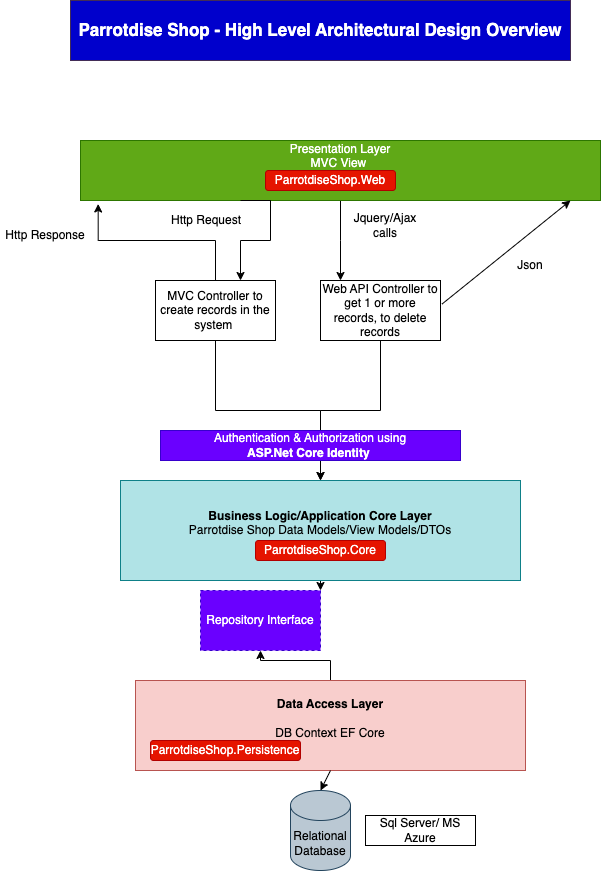

The diagram above was exported from draw.io. Its source (the exported page's mxGraphModel, read from the mxfile embedded in the PNG):
<mxGraphModel dx="954" dy="642" grid="1" gridSize="10" guides="1" tooltips="1" connect="1" arrows="1" fold="1" page="1" pageScale="1" pageWidth="850" pageHeight="1100" math="0" shadow="0">
  <root>
    <mxCell id="0" />
    <mxCell id="1" parent="0" />
    <mxCell id="Z8c-RhYuNlRda2ok92fc-1" value="Relational Database" style="shape=cylinder3;whiteSpace=wrap;html=1;boundedLbl=1;backgroundOutline=1;size=15;fillColor=#bac8d3;strokeColor=#23445d;" parent="1" vertex="1">
      <mxGeometry x="410" y="990" width="60" height="80" as="geometry" />
    </mxCell>
    <mxCell id="Z8c-RhYuNlRda2ok92fc-2" value="Sql Server/ MS Azure&lt;br&gt;" style="text;html=1;strokeColor=black;fillColor=none;align=center;verticalAlign=middle;whiteSpace=wrap;rounded=0;" parent="1" vertex="1">
      <mxGeometry x="485" y="1015" width="110" height="30" as="geometry" />
    </mxCell>
    <mxCell id="Z8c-RhYuNlRda2ok92fc-19" value="" style="edgeStyle=orthogonalEdgeStyle;rounded=0;orthogonalLoop=1;jettySize=auto;html=1;" parent="1" source="Z8c-RhYuNlRda2ok92fc-5" target="Z8c-RhYuNlRda2ok92fc-9" edge="1">
      <mxGeometry relative="1" as="geometry" />
    </mxCell>
    <mxCell id="Z8c-RhYuNlRda2ok92fc-5" value="&lt;b&gt;Data Access Layer&lt;br&gt;&lt;/b&gt;&lt;br&gt;DB Context EF Core&lt;br&gt;&lt;br&gt;" style="rounded=0;whiteSpace=wrap;html=1;fillColor=#f8cecc;strokeColor=#b85450;" parent="1" vertex="1">
      <mxGeometry x="255" y="880" width="390" height="90" as="geometry" />
    </mxCell>
    <mxCell id="Z8c-RhYuNlRda2ok92fc-6" value="" style="endArrow=classic;html=1;rounded=0;entryX=0.5;entryY=0;entryDx=0;entryDy=0;entryPerimeter=0;exitX=0.5;exitY=1;exitDx=0;exitDy=0;" parent="1" source="Z8c-RhYuNlRda2ok92fc-5" target="Z8c-RhYuNlRda2ok92fc-1" edge="1">
      <mxGeometry width="50" height="50" relative="1" as="geometry">
        <mxPoint x="430" y="910" as="sourcePoint" />
        <mxPoint x="450" y="730" as="targetPoint" />
      </mxGeometry>
    </mxCell>
    <mxCell id="Z8c-RhYuNlRda2ok92fc-11" value="" style="edgeStyle=orthogonalEdgeStyle;rounded=0;orthogonalLoop=1;jettySize=auto;html=1;" parent="1" source="Z8c-RhYuNlRda2ok92fc-8" target="Z8c-RhYuNlRda2ok92fc-9" edge="1">
      <mxGeometry relative="1" as="geometry">
        <Array as="points">
          <mxPoint x="440" y="740" />
          <mxPoint x="440" y="740" />
        </Array>
      </mxGeometry>
    </mxCell>
    <mxCell id="Z8c-RhYuNlRda2ok92fc-8" value="&lt;b&gt;Business Logic/Application Core Layer&lt;br&gt;&lt;/b&gt;Parrotdise Shop Data Models/View Models/DTOs&lt;br&gt;&lt;br&gt;" style="rounded=0;whiteSpace=wrap;html=1;fillColor=#b0e3e6;strokeColor=#0e8088;" parent="1" vertex="1">
      <mxGeometry x="240" y="680" width="400" height="100" as="geometry" />
    </mxCell>
    <mxCell id="Z8c-RhYuNlRda2ok92fc-9" value="Repository Interface&lt;br&gt;" style="rounded=0;whiteSpace=wrap;html=1;dashed=1;fillColor=#6a00ff;strokeColor=#3700CC;fontColor=#ffffff;" parent="1" vertex="1">
      <mxGeometry x="320" y="790" width="120" height="60" as="geometry" />
    </mxCell>
    <mxCell id="Z8c-RhYuNlRda2ok92fc-12" style="edgeStyle=orthogonalEdgeStyle;rounded=0;orthogonalLoop=1;jettySize=auto;html=1;exitX=0.5;exitY=1;exitDx=0;exitDy=0;" parent="1" source="Z8c-RhYuNlRda2ok92fc-8" target="Z8c-RhYuNlRda2ok92fc-8" edge="1">
      <mxGeometry relative="1" as="geometry" />
    </mxCell>
    <mxCell id="Z8c-RhYuNlRda2ok92fc-24" value="" style="edgeStyle=orthogonalEdgeStyle;rounded=0;orthogonalLoop=1;jettySize=auto;html=1;" parent="1" source="Z8c-RhYuNlRda2ok92fc-14" edge="1">
      <mxGeometry relative="1" as="geometry">
        <mxPoint x="460" y="480" as="targetPoint" />
      </mxGeometry>
    </mxCell>
    <mxCell id="Z8c-RhYuNlRda2ok92fc-14" value="Presentation Layer&lt;br&gt;MVC View&amp;nbsp;&lt;br&gt;&lt;br&gt;&amp;nbsp;" style="rounded=0;whiteSpace=wrap;html=1;fillColor=#60a917;fontColor=#ffffff;strokeColor=#2D7600;" parent="1" vertex="1">
      <mxGeometry x="200" y="340" width="520" height="60" as="geometry" />
    </mxCell>
    <mxCell id="Z8c-RhYuNlRda2ok92fc-22" value="" style="edgeStyle=orthogonalEdgeStyle;rounded=0;orthogonalLoop=1;jettySize=auto;html=1;" parent="1" edge="1">
      <mxGeometry relative="1" as="geometry">
        <mxPoint x="360" y="400" as="sourcePoint" />
        <mxPoint x="360" y="480" as="targetPoint" />
        <Array as="points">
          <mxPoint x="390" y="400" />
          <mxPoint x="390" y="440" />
          <mxPoint x="360" y="440" />
        </Array>
      </mxGeometry>
    </mxCell>
    <mxCell id="Z8c-RhYuNlRda2ok92fc-15" value="ParrotdiseShop.Web" style="rounded=1;whiteSpace=wrap;html=1;fillColor=#e51400;strokeColor=#B20000;fontColor=#ffffff;" parent="1" vertex="1">
      <mxGeometry x="385" y="370" width="130" height="20" as="geometry" />
    </mxCell>
    <mxCell id="Z8c-RhYuNlRda2ok92fc-16" value="ParrotdiseShop.Core" style="rounded=1;whiteSpace=wrap;html=1;fillColor=#e51400;strokeColor=#B20000;fontColor=#ffffff;" parent="1" vertex="1">
      <mxGeometry x="375" y="740" width="130" height="20" as="geometry" />
    </mxCell>
    <mxCell id="Z8c-RhYuNlRda2ok92fc-17" value="ParrotdiseShop.Persistence" style="rounded=1;whiteSpace=wrap;html=1;fillColor=#e51400;strokeColor=#B20000;fontColor=#ffffff;" parent="1" vertex="1">
      <mxGeometry x="270" y="940" width="150" height="20" as="geometry" />
    </mxCell>
    <mxCell id="Z8c-RhYuNlRda2ok92fc-26" value="" style="edgeStyle=orthogonalEdgeStyle;rounded=0;orthogonalLoop=1;jettySize=auto;html=1;" parent="1" source="Z8c-RhYuNlRda2ok92fc-25" target="Z8c-RhYuNlRda2ok92fc-8" edge="1">
      <mxGeometry relative="1" as="geometry" />
    </mxCell>
    <mxCell id="Z8c-RhYuNlRda2ok92fc-25" value="MVC Controller to create records in the system&amp;nbsp;" style="rounded=0;whiteSpace=wrap;html=1;" parent="1" vertex="1">
      <mxGeometry x="275" y="480" width="120" height="60" as="geometry" />
    </mxCell>
    <mxCell id="Z8c-RhYuNlRda2ok92fc-28" value="" style="edgeStyle=orthogonalEdgeStyle;rounded=0;orthogonalLoop=1;jettySize=auto;html=1;" parent="1" source="Z8c-RhYuNlRda2ok92fc-27" target="Z8c-RhYuNlRda2ok92fc-8" edge="1">
      <mxGeometry relative="1" as="geometry" />
    </mxCell>
    <mxCell id="Z8c-RhYuNlRda2ok92fc-27" value="Web API Controller to get 1 or more records, to delete records" style="rounded=0;whiteSpace=wrap;html=1;" parent="1" vertex="1">
      <mxGeometry x="440" y="480" width="120" height="60" as="geometry" />
    </mxCell>
    <mxCell id="Z8c-RhYuNlRda2ok92fc-29" value="Jquery/Ajax calls" style="rounded=1;whiteSpace=wrap;html=1;strokeColor=none;" parent="1" vertex="1">
      <mxGeometry x="470" y="410" width="70" height="30" as="geometry" />
    </mxCell>
    <mxCell id="Z8c-RhYuNlRda2ok92fc-30" value="" style="endArrow=classic;html=1;rounded=0;exitX=1.013;exitY=0.392;exitDx=0;exitDy=0;exitPerimeter=0;" parent="1" source="Z8c-RhYuNlRda2ok92fc-27" edge="1">
      <mxGeometry width="50" height="50" relative="1" as="geometry">
        <mxPoint x="640" y="450" as="sourcePoint" />
        <mxPoint x="690" y="400" as="targetPoint" />
      </mxGeometry>
    </mxCell>
    <mxCell id="Z8c-RhYuNlRda2ok92fc-31" value="Json" style="rounded=1;whiteSpace=wrap;html=1;strokeColor=none;" parent="1" vertex="1">
      <mxGeometry x="630" y="450" width="40" height="30" as="geometry" />
    </mxCell>
    <mxCell id="Z8c-RhYuNlRda2ok92fc-32" value="Http Request" style="rounded=1;whiteSpace=wrap;html=1;strokeColor=none;" parent="1" vertex="1">
      <mxGeometry x="275" y="410" width="102" height="20" as="geometry" />
    </mxCell>
    <mxCell id="Z8c-RhYuNlRda2ok92fc-35" style="edgeStyle=orthogonalEdgeStyle;rounded=0;orthogonalLoop=1;jettySize=auto;html=1;entryX=0.034;entryY=1.058;entryDx=0;entryDy=0;entryPerimeter=0;" parent="1" source="Z8c-RhYuNlRda2ok92fc-25" target="Z8c-RhYuNlRda2ok92fc-14" edge="1">
      <mxGeometry relative="1" as="geometry" />
    </mxCell>
    <mxCell id="Z8c-RhYuNlRda2ok92fc-36" value="Http Response" style="rounded=1;whiteSpace=wrap;html=1;strokeColor=none;" parent="1" vertex="1">
      <mxGeometry x="120" y="420" width="90" height="30" as="geometry" />
    </mxCell>
    <mxCell id="Z8c-RhYuNlRda2ok92fc-39" value="&lt;font size=&quot;1&quot; color=&quot;#ffffff&quot;&gt;&lt;b style=&quot;font-size: 17px;&quot;&gt;Parrotdise Shop - High Level Architectural Design Overview&lt;/b&gt;&lt;/font&gt;" style="rounded=0;whiteSpace=wrap;html=1;fillColor=#0000CC;fontColor=#ffffff;strokeColor=#432D57;" parent="1" vertex="1">
      <mxGeometry x="190" y="200" width="500" height="60" as="geometry" />
    </mxCell>
    <mxCell id="Z8c-RhYuNlRda2ok92fc-40" value="Authentication &amp;amp; Authorization using&lt;br&gt;&lt;b&gt;ASP.Net Core Identity&amp;nbsp;&lt;/b&gt;" style="rounded=0;whiteSpace=wrap;html=1;fillColor=#6a00ff;fontColor=#ffffff;strokeColor=#3700CC;" parent="1" vertex="1">
      <mxGeometry x="280" y="630" width="300" height="30" as="geometry" />
    </mxCell>
  </root>
</mxGraphModel>